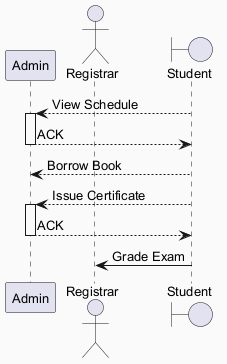

The diagram above was rendered by PlantUML. Its source (embedded in the PNG):
@startuml
skinparam backgroundColor #FAFAFA
skinparam classBackgroundColor #FFF3E0
skinparam classBorderColor #E65100
skinparam defaultFontSize 13
participant "Admin" as A
actor "Registrar" as R
boundary "Student" as S
S --> A : View Schedule
activate A
A --> S : ACK
deactivate A
S --> A : Borrow Book
S --> A : Issue Certificate
activate A
A --> S : ACK
deactivate A
S -> R : Grade Exam
@enduml